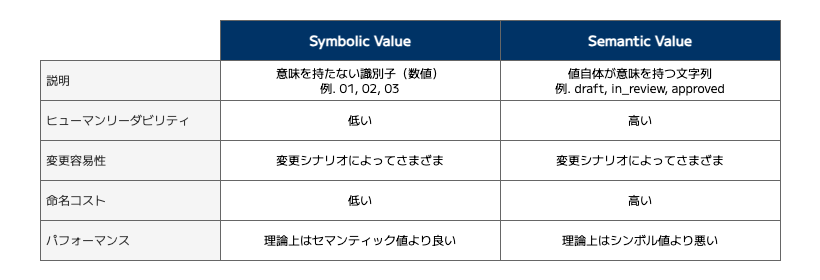

The diagram above was exported from draw.io. Its source (the exported page's mxGraphModel, read from the mxfile embedded in the PNG):
<mxGraphModel dx="1033" dy="553" grid="1" gridSize="10" guides="1" tooltips="1" connect="1" arrows="1" fold="1" page="1" pageScale="1" pageWidth="827" pageHeight="583" background="#ffffff" math="0" shadow="0">
  <root>
    <mxCell id="0" />
    <mxCell id="1" parent="0" />
    <mxCell id="59" value="" style="rounded=0;whiteSpace=wrap;html=1;fillColor=none;strokeColor=none;fontFamily=M PLUS 1;fontSource=https%3A%2F%2Ffonts.googleapis.com%2Fcss%3Ffamily%3DM%2BPLUS%2B1;dashed=1;" parent="1" vertex="1">
      <mxGeometry y="20" width="820" height="280" as="geometry" />
    </mxCell>
    <mxCell id="40" value="Symbolic Value" style="rounded=0;whiteSpace=wrap;html=1;fillColor=#003366;strokeColor=#666666;fontFamily=M PLUS 1;fontSource=https%3A%2F%2Ffonts.googleapis.com%2Fcss%3Ffamily%3DM%2BPLUS%2B1;fontColor=#FFFFFF;fontStyle=1;fontSize=14;" parent="1" vertex="1">
      <mxGeometry x="220" y="40" width="280" height="40" as="geometry" />
    </mxCell>
    <mxCell id="41" value="Semantic Value" style="rounded=0;whiteSpace=wrap;html=1;fillColor=#003366;strokeColor=#666666;fontFamily=M PLUS 1;fontSource=https%3A%2F%2Ffonts.googleapis.com%2Fcss%3Ffamily%3DM%2BPLUS%2B1;fontColor=#FFFFFF;fontStyle=1;fontSize=14;" parent="1" vertex="1">
      <mxGeometry x="500" y="40" width="280" height="40" as="geometry" />
    </mxCell>
    <mxCell id="42" value="意味を持たない識別子（数値）&lt;br&gt;例. 01, 02, 03" style="rounded=0;whiteSpace=wrap;html=1;fillColor=default;strokeColor=#666666;fontFamily=M PLUS 1;fontSource=https%3A%2F%2Ffonts.googleapis.com%2Fcss%3Ffamily%3DM%2BPLUS%2B1;" parent="1" vertex="1">
      <mxGeometry x="220" y="80" width="280" height="40" as="geometry" />
    </mxCell>
    <mxCell id="43" value="値自体が意味を持つ文字列&lt;div&gt;例. draft, in_review, approved&lt;/div&gt;" style="rounded=0;whiteSpace=wrap;html=1;fillColor=default;strokeColor=#666666;fontFamily=M PLUS 1;fontSource=https%3A%2F%2Ffonts.googleapis.com%2Fcss%3Ffamily%3DM%2BPLUS%2B1;" parent="1" vertex="1">
      <mxGeometry x="500" y="80" width="280" height="40" as="geometry" />
    </mxCell>
    <mxCell id="44" value="説明" style="rounded=0;whiteSpace=wrap;html=1;fillColor=#f5f5f5;strokeColor=#666666;fontFamily=M PLUS 1;fontSource=https%3A%2F%2Ffonts.googleapis.com%2Fcss%3Ffamily%3DM%2BPLUS%2B1;align=left;spacingLeft=4;spacingRight=4;fontColor=#333333;" parent="1" vertex="1">
      <mxGeometry x="40" y="80" width="180" height="40" as="geometry" />
    </mxCell>
    <mxCell id="45" value="低い" style="rounded=0;whiteSpace=wrap;html=1;fillColor=default;strokeColor=#666666;fontFamily=M PLUS 1;fontSource=https%3A%2F%2Ffonts.googleapis.com%2Fcss%3Ffamily%3DM%2BPLUS%2B1;" parent="1" vertex="1">
      <mxGeometry x="220" y="120" width="280" height="40" as="geometry" />
    </mxCell>
    <mxCell id="46" value="高い" style="rounded=0;whiteSpace=wrap;html=1;fillColor=default;strokeColor=#666666;fontFamily=M PLUS 1;fontSource=https%3A%2F%2Ffonts.googleapis.com%2Fcss%3Ffamily%3DM%2BPLUS%2B1;" parent="1" vertex="1">
      <mxGeometry x="500" y="120" width="280" height="40" as="geometry" />
    </mxCell>
    <mxCell id="47" value="ヒューマンリーダビリティ" style="rounded=0;whiteSpace=wrap;html=1;fillColor=#f5f5f5;strokeColor=#666666;fontFamily=M PLUS 1;fontSource=https%3A%2F%2Ffonts.googleapis.com%2Fcss%3Ffamily%3DM%2BPLUS%2B1;align=left;spacingLeft=4;spacingRight=4;fontColor=#333333;" parent="1" vertex="1">
      <mxGeometry x="40" y="120" width="180" height="40" as="geometry" />
    </mxCell>
    <mxCell id="48" value="変更シナリオによってさまざま" style="rounded=0;whiteSpace=wrap;html=1;fillColor=default;strokeColor=#666666;fontFamily=M PLUS 1;fontSource=https%3A%2F%2Ffonts.googleapis.com%2Fcss%3Ffamily%3DM%2BPLUS%2B1;" parent="1" vertex="1">
      <mxGeometry x="220" y="160" width="280" height="40" as="geometry" />
    </mxCell>
    <mxCell id="49" value="変更シナリオによってさまざま" style="rounded=0;whiteSpace=wrap;html=1;fillColor=default;strokeColor=#666666;fontFamily=M PLUS 1;fontSource=https%3A%2F%2Ffonts.googleapis.com%2Fcss%3Ffamily%3DM%2BPLUS%2B1;" parent="1" vertex="1">
      <mxGeometry x="500" y="160" width="280" height="40" as="geometry" />
    </mxCell>
    <mxCell id="50" value="変更容易性" style="rounded=0;whiteSpace=wrap;html=1;fillColor=#f5f5f5;strokeColor=#666666;fontFamily=M PLUS 1;fontSource=https%3A%2F%2Ffonts.googleapis.com%2Fcss%3Ffamily%3DM%2BPLUS%2B1;align=left;spacingLeft=4;spacingRight=4;fontColor=#333333;" parent="1" vertex="1">
      <mxGeometry x="40" y="160" width="180" height="40" as="geometry" />
    </mxCell>
    <mxCell id="51" value="命名コスト" style="rounded=0;whiteSpace=wrap;html=1;fillColor=#f5f5f5;strokeColor=#666666;fontFamily=M PLUS 1;fontSource=https%3A%2F%2Ffonts.googleapis.com%2Fcss%3Ffamily%3DM%2BPLUS%2B1;align=left;spacingLeft=4;spacingRight=4;fontColor=#333333;" parent="1" vertex="1">
      <mxGeometry x="40" y="200" width="180" height="40" as="geometry" />
    </mxCell>
    <mxCell id="52" value="低い" style="rounded=0;whiteSpace=wrap;html=1;fillColor=default;strokeColor=#666666;fontFamily=M PLUS 1;fontSource=https%3A%2F%2Ffonts.googleapis.com%2Fcss%3Ffamily%3DM%2BPLUS%2B1;" parent="1" vertex="1">
      <mxGeometry x="220" y="200" width="280" height="40" as="geometry" />
    </mxCell>
    <mxCell id="53" value="高い" style="rounded=0;whiteSpace=wrap;html=1;fillColor=default;strokeColor=#666666;fontFamily=M PLUS 1;fontSource=https%3A%2F%2Ffonts.googleapis.com%2Fcss%3Ffamily%3DM%2BPLUS%2B1;" parent="1" vertex="1">
      <mxGeometry x="500" y="200" width="280" height="40" as="geometry" />
    </mxCell>
    <mxCell id="54" value="パフォーマンス" style="rounded=0;whiteSpace=wrap;html=1;fillColor=#f5f5f5;strokeColor=#666666;fontFamily=M PLUS 1;fontSource=https%3A%2F%2Ffonts.googleapis.com%2Fcss%3Ffamily%3DM%2BPLUS%2B1;align=left;spacingLeft=4;spacingRight=4;fontColor=#333333;" parent="1" vertex="1">
      <mxGeometry x="40" y="240" width="180" height="40" as="geometry" />
    </mxCell>
    <mxCell id="55" value="&lt;div&gt;&lt;span&gt;理論上はセマンティック値より良い&lt;/span&gt;&lt;/div&gt;" style="rounded=0;whiteSpace=wrap;html=1;fillColor=default;strokeColor=#666666;fontFamily=M PLUS 1;fontSource=https%3A%2F%2Ffonts.googleapis.com%2Fcss%3Ffamily%3DM%2BPLUS%2B1;fontStyle=0" parent="1" vertex="1">
      <mxGeometry x="220" y="240" width="280" height="40" as="geometry" />
    </mxCell>
    <mxCell id="56" value="理論上はシンボル値より悪い" style="rounded=0;whiteSpace=wrap;html=1;fillColor=default;strokeColor=#666666;fontFamily=M PLUS 1;fontSource=https%3A%2F%2Ffonts.googleapis.com%2Fcss%3Ffamily%3DM%2BPLUS%2B1;fontStyle=0" parent="1" vertex="1">
      <mxGeometry x="500" y="240" width="280" height="40" as="geometry" />
    </mxCell>
  </root>
</mxGraphModel>